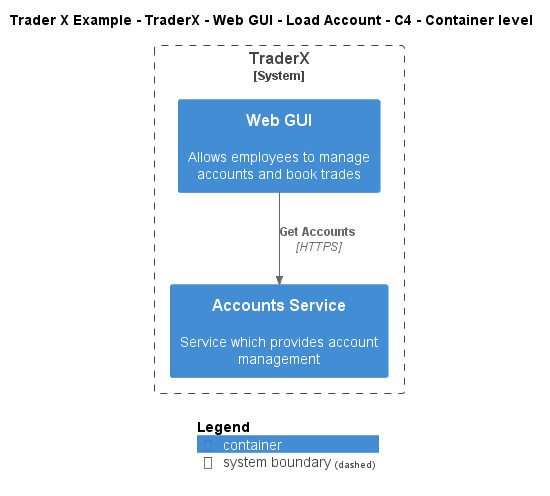

The diagram above was rendered by PlantUML. Its source (embedded in the PNG):
@startuml
!include ..\..\..\..\..\..\..\.c4s\C4_Container.puml

AddElementTag("c4interflow:lifecycle:new", $bgColor=green, $fontColor=#ffffff, $borderColor=green, $shadowing="False")
AddElementTag("c4interflow:lifecycle:changed", $bgColor=orange, $fontColor=#ffffff, $borderColor=orange, $shadowing="False")
AddElementTag("c4interflow:lifecycle:removed", $bgColor=red, $fontColor=#ffffff, $borderColor=red, $shadowing="False")

AddRelTag("c4interflow:lifecycle:new", $textColor=green, $lineColor=green)
AddRelTag("c4interflow:lifecycle:changed", $textColor=orange, $lineColor=orange)
AddRelTag("c4interflow:lifecycle:removed", $textColor=red, $lineColor=red)

SHOW_PERSON_PORTRAIT()
LAYOUT_TOP_DOWN()

skinparam linetype polyline

title Trader X Example - TraderX - Web GUI - Load Account - C4 - Container level


System_Boundary(TraderXExample.SoftwareSystems.TraderX, "TraderX") {
    Container(TraderXExample.SoftwareSystems.TraderX.Containers.WebGUI, "Web GUI", "", "Allows employees to manage accounts and book trades")
    Container(TraderXExample.SoftwareSystems.TraderX.Containers.AccountsService, "Accounts Service", "", "Service which provides account management")
}

Rel(TraderXExample.SoftwareSystems.TraderX.Containers.WebGUI, TraderXExample.SoftwareSystems.TraderX.Containers.AccountsService, "Get Accounts", "HTTPS", $tags="protocol:https")


SHOW_LEGEND()
@enduml